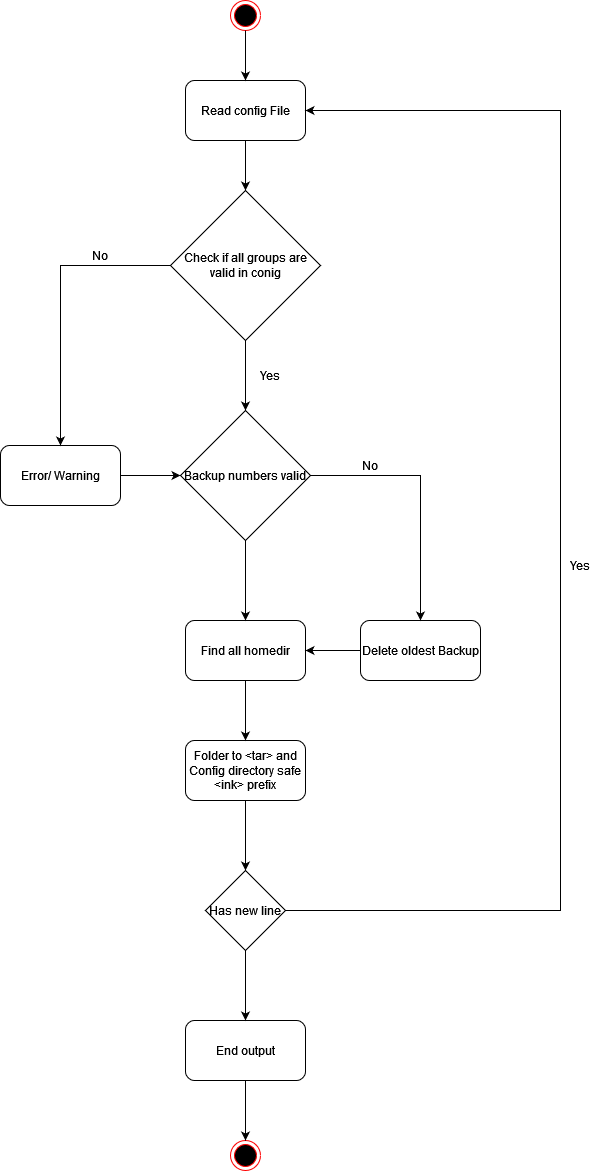

The diagram above was exported from draw.io. Its source (the exported page's mxGraphModel, read from the mxfile embedded in the PNG):
<mxGraphModel dx="2062" dy="752" grid="1" gridSize="10" guides="1" tooltips="1" connect="1" arrows="1" fold="1" page="1" pageScale="1" pageWidth="850" pageHeight="1100" math="0" shadow="0">
  <root>
    <mxCell id="0" />
    <mxCell id="1" parent="0" />
    <mxCell id="0q9o2zkuIW5GjujT3pK4-1" value="" style="ellipse;html=1;shape=endState;fillColor=#000000;strokeColor=#ff0000;" parent="1" vertex="1">
      <mxGeometry x="350" y="40" width="30" height="30" as="geometry" />
    </mxCell>
    <mxCell id="0q9o2zkuIW5GjujT3pK4-3" value="Read config File" style="rounded=1;whiteSpace=wrap;html=1;" parent="1" vertex="1">
      <mxGeometry x="305" y="120" width="120" height="60" as="geometry" />
    </mxCell>
    <mxCell id="0q9o2zkuIW5GjujT3pK4-4" value="" style="endArrow=classic;html=1;rounded=0;exitX=0.5;exitY=1;exitDx=0;exitDy=0;entryX=0.5;entryY=0;entryDx=0;entryDy=0;" parent="1" source="0q9o2zkuIW5GjujT3pK4-1" target="0q9o2zkuIW5GjujT3pK4-3" edge="1">
      <mxGeometry width="50" height="50" relative="1" as="geometry">
        <mxPoint x="340" y="410" as="sourcePoint" />
        <mxPoint x="390" y="360" as="targetPoint" />
      </mxGeometry>
    </mxCell>
    <mxCell id="0q9o2zkuIW5GjujT3pK4-5" value="Check if all groups are valid in conig " style="rhombus;whiteSpace=wrap;html=1;" parent="1" vertex="1">
      <mxGeometry x="290" y="230" width="150" height="150" as="geometry" />
    </mxCell>
    <mxCell id="0q9o2zkuIW5GjujT3pK4-6" value="" style="endArrow=classic;html=1;rounded=0;exitX=0.5;exitY=1;exitDx=0;exitDy=0;entryX=0.5;entryY=0;entryDx=0;entryDy=0;" parent="1" source="0q9o2zkuIW5GjujT3pK4-3" target="0q9o2zkuIW5GjujT3pK4-5" edge="1">
      <mxGeometry width="50" height="50" relative="1" as="geometry">
        <mxPoint x="340" y="410" as="sourcePoint" />
        <mxPoint x="390" y="360" as="targetPoint" />
      </mxGeometry>
    </mxCell>
    <mxCell id="0q9o2zkuIW5GjujT3pK4-7" value="Error/ Warning" style="rounded=1;whiteSpace=wrap;html=1;" parent="1" vertex="1">
      <mxGeometry x="120" y="485" width="120" height="60" as="geometry" />
    </mxCell>
    <mxCell id="0q9o2zkuIW5GjujT3pK4-8" value="" style="endArrow=classic;html=1;rounded=0;exitX=0;exitY=0.5;exitDx=0;exitDy=0;entryX=0.5;entryY=0;entryDx=0;entryDy=0;" parent="1" source="0q9o2zkuIW5GjujT3pK4-5" target="0q9o2zkuIW5GjujT3pK4-7" edge="1">
      <mxGeometry width="50" height="50" relative="1" as="geometry">
        <mxPoint x="340" y="430" as="sourcePoint" />
        <mxPoint x="390" y="380" as="targetPoint" />
        <Array as="points">
          <mxPoint x="180" y="305" />
        </Array>
      </mxGeometry>
    </mxCell>
    <mxCell id="0q9o2zkuIW5GjujT3pK4-9" value="Backup numbers valid" style="rhombus;whiteSpace=wrap;html=1;" parent="1" vertex="1">
      <mxGeometry x="300" y="450" width="130" height="130" as="geometry" />
    </mxCell>
    <mxCell id="0q9o2zkuIW5GjujT3pK4-10" value="" style="endArrow=classic;html=1;rounded=0;exitX=0.5;exitY=1;exitDx=0;exitDy=0;entryX=0.5;entryY=0;entryDx=0;entryDy=0;" parent="1" source="0q9o2zkuIW5GjujT3pK4-5" target="0q9o2zkuIW5GjujT3pK4-9" edge="1">
      <mxGeometry width="50" height="50" relative="1" as="geometry">
        <mxPoint x="340" y="430" as="sourcePoint" />
        <mxPoint x="390" y="380" as="targetPoint" />
      </mxGeometry>
    </mxCell>
    <mxCell id="0q9o2zkuIW5GjujT3pK4-11" value="" style="endArrow=classic;html=1;rounded=0;exitX=1;exitY=0.5;exitDx=0;exitDy=0;entryX=0;entryY=0.5;entryDx=0;entryDy=0;" parent="1" source="0q9o2zkuIW5GjujT3pK4-7" target="0q9o2zkuIW5GjujT3pK4-9" edge="1">
      <mxGeometry width="50" height="50" relative="1" as="geometry">
        <mxPoint x="340" y="430" as="sourcePoint" />
        <mxPoint x="390" y="380" as="targetPoint" />
      </mxGeometry>
    </mxCell>
    <mxCell id="0q9o2zkuIW5GjujT3pK4-12" value="Yes" style="text;html=1;strokeColor=none;fillColor=none;align=center;verticalAlign=middle;whiteSpace=wrap;rounded=0;" parent="1" vertex="1">
      <mxGeometry x="360" y="400" width="60" height="30" as="geometry" />
    </mxCell>
    <mxCell id="0q9o2zkuIW5GjujT3pK4-13" value="No" style="text;html=1;strokeColor=none;fillColor=none;align=center;verticalAlign=middle;whiteSpace=wrap;rounded=0;" parent="1" vertex="1">
      <mxGeometry x="190" y="280" width="60" height="30" as="geometry" />
    </mxCell>
    <mxCell id="0q9o2zkuIW5GjujT3pK4-14" value="Find all homedir" style="rounded=1;whiteSpace=wrap;html=1;" parent="1" vertex="1">
      <mxGeometry x="305" y="660" width="120" height="60" as="geometry" />
    </mxCell>
    <mxCell id="0q9o2zkuIW5GjujT3pK4-15" value="" style="endArrow=classic;html=1;rounded=0;exitX=0.5;exitY=1;exitDx=0;exitDy=0;entryX=0.5;entryY=0;entryDx=0;entryDy=0;" parent="1" source="0q9o2zkuIW5GjujT3pK4-9" target="0q9o2zkuIW5GjujT3pK4-14" edge="1">
      <mxGeometry width="50" height="50" relative="1" as="geometry">
        <mxPoint x="340" y="610" as="sourcePoint" />
        <mxPoint x="390" y="560" as="targetPoint" />
      </mxGeometry>
    </mxCell>
    <mxCell id="0q9o2zkuIW5GjujT3pK4-16" value="Delete oldest Backup" style="rounded=1;whiteSpace=wrap;html=1;" parent="1" vertex="1">
      <mxGeometry x="480" y="660" width="120" height="60" as="geometry" />
    </mxCell>
    <mxCell id="0q9o2zkuIW5GjujT3pK4-19" value="" style="endArrow=classic;html=1;rounded=0;exitX=1;exitY=0.5;exitDx=0;exitDy=0;entryX=0.5;entryY=0;entryDx=0;entryDy=0;" parent="1" source="0q9o2zkuIW5GjujT3pK4-9" target="0q9o2zkuIW5GjujT3pK4-16" edge="1">
      <mxGeometry width="50" height="50" relative="1" as="geometry">
        <mxPoint x="340" y="610" as="sourcePoint" />
        <mxPoint x="390" y="560" as="targetPoint" />
        <Array as="points">
          <mxPoint x="540" y="515" />
        </Array>
      </mxGeometry>
    </mxCell>
    <mxCell id="0q9o2zkuIW5GjujT3pK4-20" value="No" style="text;html=1;strokeColor=none;fillColor=none;align=center;verticalAlign=middle;whiteSpace=wrap;rounded=0;" parent="1" vertex="1">
      <mxGeometry x="460" y="490" width="60" height="30" as="geometry" />
    </mxCell>
    <mxCell id="0q9o2zkuIW5GjujT3pK4-22" value="" style="endArrow=classic;html=1;rounded=0;exitX=0;exitY=0.5;exitDx=0;exitDy=0;entryX=1;entryY=0.5;entryDx=0;entryDy=0;" parent="1" source="0q9o2zkuIW5GjujT3pK4-16" target="0q9o2zkuIW5GjujT3pK4-14" edge="1">
      <mxGeometry width="50" height="50" relative="1" as="geometry">
        <mxPoint x="340" y="610" as="sourcePoint" />
        <mxPoint x="390" y="560" as="targetPoint" />
      </mxGeometry>
    </mxCell>
    <mxCell id="0q9o2zkuIW5GjujT3pK4-23" value="Folder to &amp;lt;tar&amp;gt; and Config directory safe &amp;lt;ink&amp;gt; prefix" style="rounded=1;whiteSpace=wrap;html=1;" parent="1" vertex="1">
      <mxGeometry x="305" y="780" width="120" height="60" as="geometry" />
    </mxCell>
    <mxCell id="0q9o2zkuIW5GjujT3pK4-24" value="" style="endArrow=classic;html=1;rounded=0;exitX=0.5;exitY=1;exitDx=0;exitDy=0;entryX=0.5;entryY=0;entryDx=0;entryDy=0;" parent="1" source="0q9o2zkuIW5GjujT3pK4-14" target="0q9o2zkuIW5GjujT3pK4-23" edge="1">
      <mxGeometry width="50" height="50" relative="1" as="geometry">
        <mxPoint x="470" y="650" as="sourcePoint" />
        <mxPoint x="520" y="600" as="targetPoint" />
      </mxGeometry>
    </mxCell>
    <mxCell id="0q9o2zkuIW5GjujT3pK4-25" value="End output" style="rounded=1;whiteSpace=wrap;html=1;" parent="1" vertex="1">
      <mxGeometry x="305" y="1060" width="120" height="60" as="geometry" />
    </mxCell>
    <mxCell id="0q9o2zkuIW5GjujT3pK4-26" value="" style="ellipse;html=1;shape=endState;fillColor=#000000;strokeColor=#ff0000;" parent="1" vertex="1">
      <mxGeometry x="350" y="1180" width="30" height="30" as="geometry" />
    </mxCell>
    <mxCell id="0q9o2zkuIW5GjujT3pK4-28" value="" style="endArrow=classic;html=1;rounded=0;exitX=0.5;exitY=1;exitDx=0;exitDy=0;" parent="1" source="0q9o2zkuIW5GjujT3pK4-25" edge="1">
      <mxGeometry width="50" height="50" relative="1" as="geometry">
        <mxPoint x="410" y="910" as="sourcePoint" />
        <mxPoint x="365" y="1180" as="targetPoint" />
      </mxGeometry>
    </mxCell>
    <mxCell id="2DCLzJGB0QOKHy5MFerV-1" value="Has new line" style="rhombus;whiteSpace=wrap;html=1;" vertex="1" parent="1">
      <mxGeometry x="325" y="910" width="80" height="80" as="geometry" />
    </mxCell>
    <mxCell id="2DCLzJGB0QOKHy5MFerV-2" value="" style="endArrow=classic;html=1;rounded=0;exitX=0.5;exitY=1;exitDx=0;exitDy=0;entryX=0.5;entryY=0;entryDx=0;entryDy=0;" edge="1" parent="1" source="0q9o2zkuIW5GjujT3pK4-23" target="2DCLzJGB0QOKHy5MFerV-1">
      <mxGeometry width="50" height="50" relative="1" as="geometry">
        <mxPoint x="400" y="1010" as="sourcePoint" />
        <mxPoint x="450" y="960" as="targetPoint" />
      </mxGeometry>
    </mxCell>
    <mxCell id="2DCLzJGB0QOKHy5MFerV-3" value="" style="endArrow=classic;html=1;rounded=0;exitX=1;exitY=0.5;exitDx=0;exitDy=0;entryX=1;entryY=0.5;entryDx=0;entryDy=0;" edge="1" parent="1" source="2DCLzJGB0QOKHy5MFerV-1" target="0q9o2zkuIW5GjujT3pK4-3">
      <mxGeometry width="50" height="50" relative="1" as="geometry">
        <mxPoint x="400" y="860" as="sourcePoint" />
        <mxPoint x="700" y="660" as="targetPoint" />
        <Array as="points">
          <mxPoint x="680" y="950" />
          <mxPoint x="680" y="150" />
        </Array>
      </mxGeometry>
    </mxCell>
    <mxCell id="2DCLzJGB0QOKHy5MFerV-4" value="Yes" style="text;html=1;strokeColor=none;fillColor=none;align=center;verticalAlign=middle;whiteSpace=wrap;rounded=0;" vertex="1" parent="1">
      <mxGeometry x="670" y="590" width="60" height="30" as="geometry" />
    </mxCell>
    <mxCell id="2DCLzJGB0QOKHy5MFerV-5" value="" style="endArrow=classic;html=1;rounded=0;exitX=0.5;exitY=1;exitDx=0;exitDy=0;" edge="1" parent="1" source="2DCLzJGB0QOKHy5MFerV-1">
      <mxGeometry width="50" height="50" relative="1" as="geometry">
        <mxPoint x="400" y="920" as="sourcePoint" />
        <mxPoint x="365" y="1060" as="targetPoint" />
      </mxGeometry>
    </mxCell>
  </root>
</mxGraphModel>